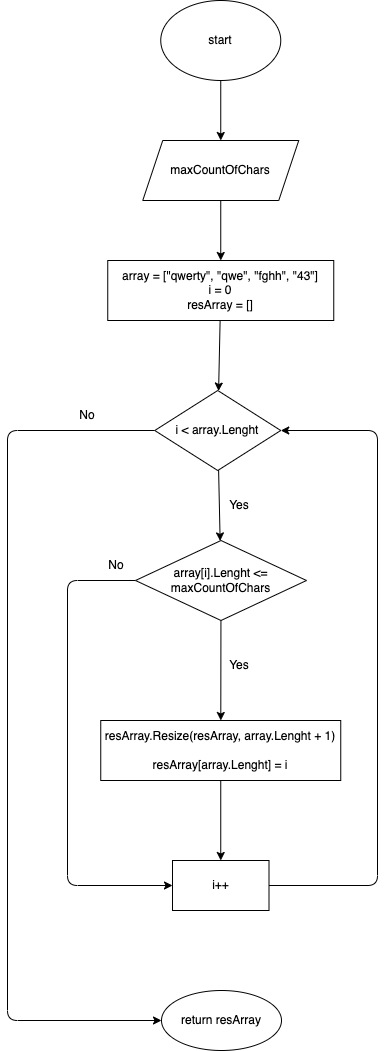

The diagram above was exported from draw.io. Its source (the exported page's mxGraphModel, read from the mxfile embedded in the PNG):
<mxGraphModel dx="468" dy="395" grid="1" gridSize="10" guides="1" tooltips="1" connect="1" arrows="1" fold="1" page="1" pageScale="1" pageWidth="827" pageHeight="1169" math="0" shadow="0">
  <root>
    <mxCell id="0" />
    <mxCell id="1" parent="0" />
    <mxCell id="2" style="edgeStyle=none;html=1;exitX=0.5;exitY=1;exitDx=0;exitDy=0;entryX=0.5;entryY=0;entryDx=0;entryDy=0;" edge="1" parent="1" source="3" target="22">
      <mxGeometry relative="1" as="geometry" />
    </mxCell>
    <mxCell id="3" value="start" style="ellipse;whiteSpace=wrap;html=1;" vertex="1" parent="1">
      <mxGeometry x="353.25" y="40" width="120" height="80" as="geometry" />
    </mxCell>
    <mxCell id="4" value="" style="edgeStyle=none;html=1;" edge="1" parent="1" source="5" target="7">
      <mxGeometry relative="1" as="geometry" />
    </mxCell>
    <mxCell id="5" value="array = [&quot;qwerty&quot;, &quot;qwe&quot;, &quot;fghh&quot;, &quot;43&quot;]&lt;br&gt;i = 0&lt;br&gt;resArray = []" style="whiteSpace=wrap;html=1;" vertex="1" parent="1">
      <mxGeometry x="300.25" y="300" width="226" height="60" as="geometry" />
    </mxCell>
    <mxCell id="6" value="" style="edgeStyle=none;html=1;" edge="1" parent="1" source="7" target="11">
      <mxGeometry relative="1" as="geometry" />
    </mxCell>
    <mxCell id="7" value="i &amp;lt; array.Lenght" style="rhombus;whiteSpace=wrap;html=1;" vertex="1" parent="1">
      <mxGeometry x="347.25" y="430" width="126" height="80" as="geometry" />
    </mxCell>
    <mxCell id="8" value="" style="edgeStyle=none;html=1;" edge="1" parent="1" source="11" target="13">
      <mxGeometry relative="1" as="geometry" />
    </mxCell>
    <mxCell id="9" style="edgeStyle=none;html=1;exitX=0;exitY=0.5;exitDx=0;exitDy=0;entryX=0;entryY=0.5;entryDx=0;entryDy=0;" edge="1" parent="1" source="11" target="15">
      <mxGeometry relative="1" as="geometry">
        <Array as="points">
          <mxPoint x="260" y="620" />
          <mxPoint x="260" y="925" />
        </Array>
      </mxGeometry>
    </mxCell>
    <mxCell id="10" style="edgeStyle=none;html=1;exitX=0;exitY=0.5;exitDx=0;exitDy=0;entryX=0;entryY=0.5;entryDx=0;entryDy=0;" edge="1" parent="1" source="7" target="16">
      <mxGeometry relative="1" as="geometry">
        <Array as="points">
          <mxPoint x="200" y="470" />
          <mxPoint x="200" y="1060" />
        </Array>
      </mxGeometry>
    </mxCell>
    <mxCell id="11" value="array[i].Lenght &amp;lt;= maxCountOfChars" style="rhombus;whiteSpace=wrap;html=1;" vertex="1" parent="1">
      <mxGeometry x="328" y="580" width="171" height="80" as="geometry" />
    </mxCell>
    <mxCell id="12" value="" style="edgeStyle=none;html=1;" edge="1" parent="1" source="13" target="15">
      <mxGeometry relative="1" as="geometry" />
    </mxCell>
    <mxCell id="13" value="resArray.Resize(resArray, array.Lenght + 1)&lt;br&gt;&lt;br&gt;resArray[array.Lenght] = i" style="whiteSpace=wrap;html=1;" vertex="1" parent="1">
      <mxGeometry x="293.25" y="760" width="240" height="60" as="geometry" />
    </mxCell>
    <mxCell id="14" style="edgeStyle=none;html=1;exitX=1;exitY=0.5;exitDx=0;exitDy=0;entryX=1;entryY=0.5;entryDx=0;entryDy=0;" edge="1" parent="1" source="15" target="7">
      <mxGeometry relative="1" as="geometry">
        <Array as="points">
          <mxPoint x="570" y="925" />
          <mxPoint x="570" y="470" />
        </Array>
      </mxGeometry>
    </mxCell>
    <mxCell id="15" value="i++" style="whiteSpace=wrap;html=1;" vertex="1" parent="1">
      <mxGeometry x="365" y="900" width="96.5" height="50" as="geometry" />
    </mxCell>
    <mxCell id="16" value="return resArray" style="ellipse;whiteSpace=wrap;html=1;" vertex="1" parent="1">
      <mxGeometry x="354" y="1030" width="120" height="60" as="geometry" />
    </mxCell>
    <mxCell id="17" value="No" style="text;html=1;strokeColor=none;fillColor=none;align=center;verticalAlign=middle;whiteSpace=wrap;rounded=0;" vertex="1" parent="1">
      <mxGeometry x="279" y="590" width="60" height="30" as="geometry" />
    </mxCell>
    <mxCell id="18" value="Yes" style="text;html=1;strokeColor=none;fillColor=none;align=center;verticalAlign=middle;whiteSpace=wrap;rounded=0;" vertex="1" parent="1">
      <mxGeometry x="401.5" y="690" width="60" height="30" as="geometry" />
    </mxCell>
    <mxCell id="19" value="Yes" style="text;html=1;strokeColor=none;fillColor=none;align=center;verticalAlign=middle;whiteSpace=wrap;rounded=0;" vertex="1" parent="1">
      <mxGeometry x="401.5" y="530" width="60" height="30" as="geometry" />
    </mxCell>
    <mxCell id="20" value="No" style="text;html=1;strokeColor=none;fillColor=none;align=center;verticalAlign=middle;whiteSpace=wrap;rounded=0;" vertex="1" parent="1">
      <mxGeometry x="250" y="440" width="60" height="30" as="geometry" />
    </mxCell>
    <mxCell id="21" style="edgeStyle=none;html=1;exitX=0.5;exitY=1;exitDx=0;exitDy=0;entryX=0.5;entryY=0;entryDx=0;entryDy=0;" edge="1" parent="1" source="22" target="5">
      <mxGeometry relative="1" as="geometry" />
    </mxCell>
    <mxCell id="22" value="maxCountOfChars" style="shape=parallelogram;perimeter=parallelogramPerimeter;whiteSpace=wrap;html=1;fixedSize=1;" vertex="1" parent="1">
      <mxGeometry x="335.25" y="180" width="156" height="60" as="geometry" />
    </mxCell>
  </root>
</mxGraphModel>